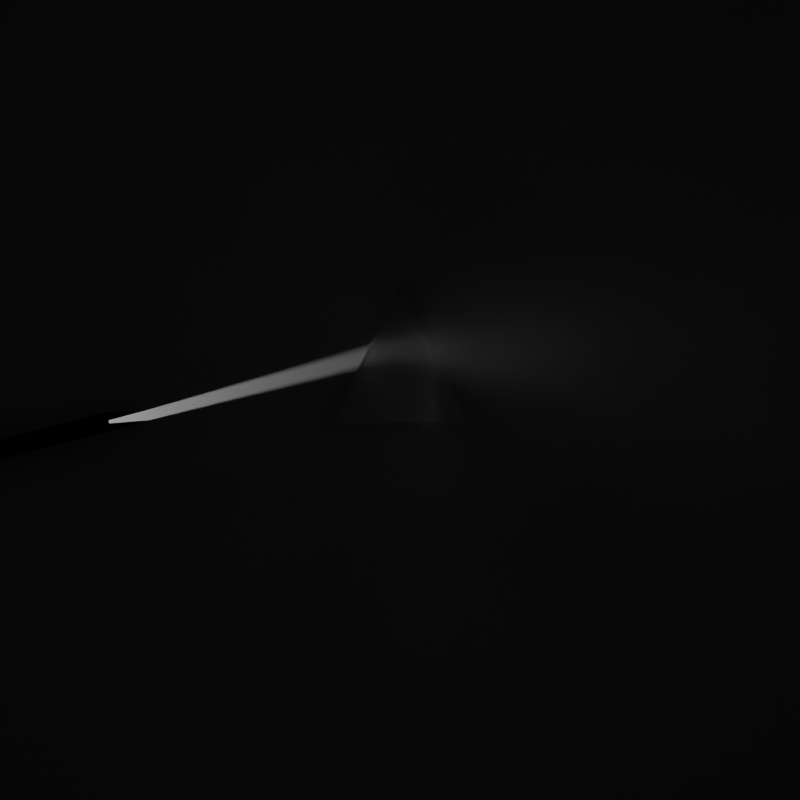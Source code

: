 # Source: prism.blend  (saved by Blender 3.4.6; exported with 4.5.12 LTS)
import bpy
from mathutils import Matrix  # noqa: F401  (used for matrix-valued properties, if any)

bpy.ops.wm.read_factory_settings(use_empty=True)
scene = bpy.context.scene
scene.name = 'Scene'

# ---- collections
col_collection = bpy.data.collections.new('Collection'); scene.collection.children.link(col_collection)

# ---- materials (node trees are filled in below, after node groups)
mat_cauchy_1_45_40000 = bpy.data.materials.new('CAUCHY_1.45_40000')
mat_cauchy_1_45_40000.alpha_threshold = 0.0
mat_cauchy_1_45_40000.roughness = 0.5
mat_cauchy_1_45_40000.line_color = (0.0, 0.0, 0.0, 1.0)
mat_white = bpy.data.materials.new('White')
mat_light = bpy.data.materials.new('Light')
mat_black = bpy.data.materials.new('Black')
mat_dimlight = bpy.data.materials.new('DimLight')

# ---- material node trees
mat_cauchy_1_45_40000.use_nodes = True; mat_cauchy_1_45_40000.node_tree.nodes.clear()
_N = mat_cauchy_1_45_40000.node_tree.nodes; _L = mat_cauchy_1_45_40000.node_tree.links
n0 = _N.new('ShaderNodeOutputMaterial'); n0.name = 'Material Output'; n0.location = (300, 300)
n1 = _N.new('ShaderNodeBsdfPrincipled'); n1.name = 'Principled BSDF'; n1.location = (10, 300)
n1.distribution = 'GGX'
n1.subsurface_method = 'RANDOM_WALK_SKIN'
n1.inputs[2].default_value = 0.0
n1.inputs[3].default_value = 1.45
n1.inputs[13].default_value = 0.0
n1.inputs[18].default_value = 1.0
n1.inputs[20].default_value = 0.0
n1.inputs[27].default_value = (0.0, 0.0, 0.0, 1.0)
n1.inputs[28].default_value = 1.0
_L.new(n1.outputs[0], n0.inputs[0])
n0.is_active_output = True
mat_white.use_nodes = True; mat_white.node_tree.nodes.clear()
_N = mat_white.node_tree.nodes; _L = mat_white.node_tree.links
n0 = _N.new('ShaderNodeBsdfPrincipled'); n0.name = 'Principled BSDF'; n0.location = (10, 300)
n0.distribution = 'GGX'
n0.subsurface_method = 'RANDOM_WALK_SKIN'
n0.inputs[3].default_value = 1.45
n0.inputs[13].default_value = 0.0
n0.inputs[20].default_value = 0.0
n0.inputs[27].default_value = (0.0, 0.0, 0.0, 1.0)
n0.inputs[28].default_value = 1.0
n1 = _N.new('ShaderNodeOutputMaterial'); n1.name = 'Material Output'; n1.location = (300, 300)
_L.new(n0.outputs[0], n1.inputs[0])
n1.is_active_output = True
mat_light.use_nodes = True; mat_light.node_tree.nodes.clear()
_N = mat_light.node_tree.nodes; _L = mat_light.node_tree.links
n0 = _N.new('ShaderNodeBsdfPrincipled'); n0.name = 'Principled BSDF'; n0.location = (10, 300)
n0.distribution = 'GGX'
n0.subsurface_method = 'RANDOM_WALK_SKIN'
n0.inputs[3].default_value = 1.45
n0.inputs[13].default_value = 0.0
n0.inputs[28].default_value = 1.0
n1 = _N.new('ShaderNodeOutputMaterial'); n1.name = 'Material Output'; n1.location = (300, 300)
_L.new(n0.outputs[0], n1.inputs[0])
n1.is_active_output = True
mat_black.use_nodes = True; mat_black.node_tree.nodes.clear()
_N = mat_black.node_tree.nodes; _L = mat_black.node_tree.links
n0 = _N.new('ShaderNodeBsdfPrincipled'); n0.name = 'Principled BSDF'; n0.location = (10, 300)
n0.distribution = 'GGX'
n0.subsurface_method = 'RANDOM_WALK_SKIN'
n0.inputs[0].default_value = (0.0, 0.0, 0.0, 1.0)
n0.inputs[3].default_value = 1.45
n0.inputs[13].default_value = 0.0
n0.inputs[20].default_value = 0.0
n0.inputs[27].default_value = (0.0, 0.0, 0.0, 1.0)
n0.inputs[28].default_value = 1.0
n1 = _N.new('ShaderNodeOutputMaterial'); n1.name = 'Material Output'; n1.location = (300, 300)
_L.new(n0.outputs[0], n1.inputs[0])
n1.is_active_output = True
mat_dimlight.use_nodes = True; mat_dimlight.node_tree.nodes.clear()
_N = mat_dimlight.node_tree.nodes; _L = mat_dimlight.node_tree.links
n0 = _N.new('ShaderNodeBsdfPrincipled'); n0.name = 'Principled BSDF'; n0.location = (10, 300)
n0.distribution = 'GGX'
n0.subsurface_method = 'RANDOM_WALK_SKIN'
n0.inputs[3].default_value = 1.45
n0.inputs[27].default_value = (0.0001, 0.0001, 0.0001, 1.0)
n0.inputs[28].default_value = 1.0
n1 = _N.new('ShaderNodeOutputMaterial'); n1.name = 'Material Output'; n1.location = (300, 300)
_L.new(n0.outputs[0], n1.inputs[0])
n1.is_active_output = True

# ---- world
world_world = bpy.data.worlds.new('World'); scene.world = world_world
world_world.use_nodes = True; world_world.node_tree.nodes.clear()
_N = world_world.node_tree.nodes; _L = world_world.node_tree.links
n0 = _N.new('ShaderNodeOutputWorld'); n0.name = 'World Output'; n0.location = (300, 300)
n1 = _N.new('ShaderNodeBackground'); n1.name = 'Background'; n1.location = (10, 300)
n1.inputs[0].default_value = (0.0, 0.0, 0.0, 1.0)
n1.inputs[1].default_value = 0.0
_L.new(n1.outputs[0], n0.inputs[0])
n0.is_active_output = True
world_world.color = (0.05088, 0.05088, 0.05088)
world_world.use_sun_shadow = False
world_world.sun_shadow_jitter_overblur = 0.0

# ---- cameras
cam_camera_001 = bpy.data.cameras.new('Camera.001')
cam_camera_001.sensor_width = 35.0

# ---- meshes
me_cube = bpy.data.meshes.new('Cube')
me_cube.from_pydata([(1.0, 1.0, -1.0), (1.0, -1.0, -1.0), (-1.0, 1.0, -1.0), (-1.0, -1.0, -1.0), (0.0, -1.0, 1.0), (0.0, 1.0, 1.0)], [], [(0, 4, 1), (4, 2, 3), (1, 4, 3), (0, 2, 5), (0, 3, 2), (0, 5, 4), (4, 5, 2), (0, 1, 3)])
_uv = me_cube.uv_layers.new(name='UVMap')
_uv.uv.foreach_set('vector', [0.0, 0.0, 0.0, 0.0, 0.0, 0.0, 0.0, 0.0, 0.0, 0.0, 0.0, 0.0, 0.0, 0.0, 0.0, 0.0, 0.0, 0.0, 0.0, 0.0, 0.0, 0.0, 0.0, 0.0, 0.0, 0.0, 0.0, 0.0, 0.0, 0.0, 0.0, 0.0, 0.0, 0.0, 0.0, 0.0, 0.0, 0.0, 0.0, 0.0, 0.0, 0.0, 0.0, 0.0, 0.0, 0.0, 0.0, 0.0])
me_cube.materials.append(mat_cauchy_1_45_40000)
me_cube.use_mirror_vertex_groups = False
me_cube.update()
me_plane = bpy.data.meshes.new('Plane')
me_plane.from_pydata([(-1.0, -1.0, 0.0), (1.0, -1.0, 0.0), (-1.0, 1.0, 0.0), (1.0, 1.0, 0.0)], [], [(1, 2, 0), (1, 3, 2)])
_uv = me_plane.uv_layers.new(name='UVMap')
_uv.uv.foreach_set('vector', [1.0, 0.0, 0.0, 1.0, 0.0, 0.0, 1.0, 0.0, 1.0, 1.0, 0.0, 1.0])
me_plane.materials.append(mat_white)
me_plane.update()
me_cube_001 = bpy.data.meshes.new('Cube.001')
me_cube_001.from_pydata([(-1.0, -1.0, -1.0), (-1.0, -1.0, 1.0), (-1.0, 1.0, -1.0), (-1.0, 1.0, 1.0), (1.0, -1.0, -1.0), (1.0, -1.0, 1.0), (1.0, 1.0, -1.0), (1.0, 1.0, 1.0)], [], [(1, 2, 0), (3, 6, 2), (5, 0, 4), (6, 0, 2), (3, 5, 7), (1, 3, 2), (3, 7, 6), (5, 1, 0), (6, 4, 0), (3, 1, 5)])
me_cube_001.polygons.foreach_set('material_index', [0, 1, 1, 1, 1, 0, 1, 1, 1, 1])
_uv = me_cube_001.uv_layers.new(name='UVMap')
_uv.uv.foreach_set('vector', [0.625, 0.0, 0.375, 0.25, 0.375, 0.0, 0.625, 0.25, 0.375, 0.5, 0.375, 0.25, 0.625, 0.75, 0.375, 1.0, 0.375, 0.75, 0.375, 0.5, 0.125, 0.75, 0.125, 0.5, 0.875, 0.5, 0.625, 0.75, 0.625, 0.5, 0.625, 0.0, 0.625, 0.25, 0.375, 0.25, 0.625, 0.25, 0.625, 0.5, 0.375, 0.5, 0.625, 0.75, 0.625, 1.0, 0.375, 1.0, 0.375, 0.5, 0.375, 0.75, 0.125, 0.75, 0.875, 0.5, 0.875, 0.75, 0.625, 0.75])
me_cube_001.materials.append(mat_light)
me_cube_001.materials.append(mat_black)
me_cube_001.update()
me_plane_001 = bpy.data.meshes.new('Plane.001')
me_plane_001.from_pydata([(-1.0, -1.0, 0.0), (1.0, -1.0, 0.0), (-1.0, 1.0, 0.0), (1.0, 1.0, 0.0)], [], [(1, 2, 0), (1, 3, 2)])
_uv = me_plane_001.uv_layers.new(name='UVMap')
_uv.uv.foreach_set('vector', [1.0, 0.0, 0.0, 1.0, 0.0, 0.0, 1.0, 0.0, 1.0, 1.0, 0.0, 1.0])
me_plane_001.materials.append(mat_dimlight)
me_plane_001.update()

# ---- objects
ob_prism = bpy.data.objects.new('Prism', me_cube)
ob_camera = bpy.data.objects.new('Camera', cam_camera_001)
ob_ground = bpy.data.objects.new('Ground', me_plane)
ob_lightbox = bpy.data.objects.new('LightBox', me_cube_001)
ob_dimlight = bpy.data.objects.new('DImLight', me_plane_001)

# ---- transforms, parenting, visibility, modifiers, constraints
ob_prism.location = (0.0, 6.2, 0.0)
ob_prism.scale = (0.75, 0.75, 0.75)
ob_prism.lock_rotations_4d = False
ob_prism.empty_display_type = 'ARROWS'
ob_prism.lineart.crease_threshold = 0.0
ob_camera.location = (0.0, -7.0, -0.5)
ob_camera.rotation_euler = (1.571, -0.0, -0.0)
ob_ground.location = (0.0, 6.9, 0.0)
ob_ground.rotation_euler = (1.571, -0.0, 0.0)
ob_ground.scale = (10.0, 10.0, 1.0)
ob_lightbox.location = (-5.0, 6.0, -1.2)
ob_lightbox.rotation_euler = (0.0, -0.2618, 0.0)
ob_lightbox.scale = (2.0, 1.0, 0.0625)
ob_dimlight.location = (0.0, -10.0, 0.0)
ob_dimlight.rotation_euler = (1.571, -0.0, 0.0)
ob_dimlight.scale = (4.0, 4.0, 4.0)

# ---- collection membership
col_collection.objects.link(ob_prism)
col_collection.objects.link(ob_camera)
col_collection.objects.link(ob_ground)
col_collection.objects.link(ob_lightbox)
col_collection.objects.link(ob_dimlight)

# ---- scene / render settings (as saved in the file)
scene.camera = ob_camera
scene.frame_start = 1; scene.frame_end = 250; scene.frame_set(0)
scene.render.engine = 'CYCLES'
scene.render.resolution_x = 500
scene.render.resolution_y = 500
scene.cycles.sampling_pattern = 'TABULATED_SOBOL'
scene.cycles.use_adaptive_sampling = False
scene.cycles.use_light_tree = False
scene.cycles.film_exposure = 10.0
scene.view_settings.view_transform = 'Filmic'
scene.view_settings.exposure = 5.031
bpy.context.view_layer.update()
